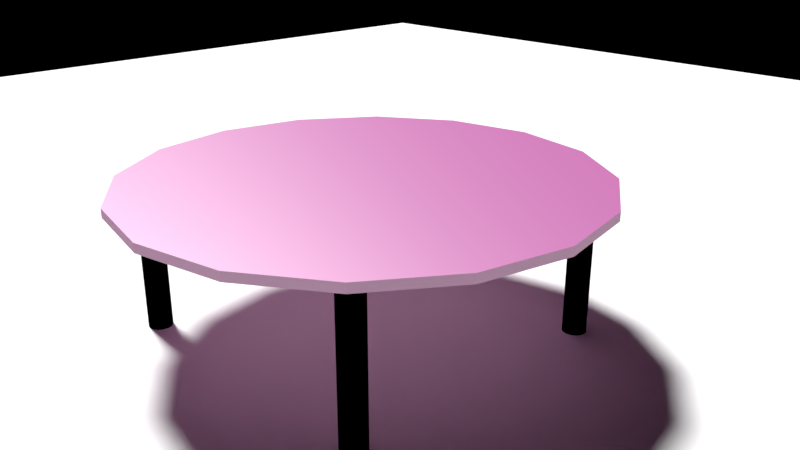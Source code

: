 # Source: Table2.blend  (saved by Blender 2.79.0; exported with 4.5.12 LTS)
import bpy
from mathutils import Matrix  # noqa: F401  (used for matrix-valued properties, if any)

bpy.ops.wm.read_factory_settings(use_empty=True)
scene = bpy.context.scene
scene.name = 'Scene'

# ---- collections
col_collection_1 = bpy.data.collections.new('Collection 1'); scene.collection.children.link(col_collection_1)

# ---- images (referenced by path relative to the original .blend; pixels are not part of the script)
import os
ASSET_DIR = os.environ.get("B2B_ASSET_DIR", "")  # directory of the original .blend (textures are referenced by path, not embedded)
HERE = os.path.dirname(os.path.abspath(__file__))  # packed textures are extracted next to this script under _unpacked/

def load_image(name, relpath, width, height, colorspace="sRGB"):
    """Load a texture the original file referenced (path relative to the .blend, or extracted next to this script)."""
    p = next((c for c in (os.path.join(HERE, relpath), os.path.join(ASSET_DIR, relpath)) if relpath and os.path.exists(c)), "")
    if p:
        img = bpy.data.images.load(p, check_existing=True)
        img.name = name
    else:  # same state as the original file: an image datablock whose file is absent (Cycles renders it pink)
        img = bpy.data.images.new(name, width, height)
        img.source = "FILE"
        img.filepath = "//" + (relpath or name)
    img.colorspace_settings.name = colorspace
    return img
img_wood_spec_jpg = load_image('Wood_Spec.jpg', 'Wood_Spec.jpg', 1024, 1024, 'sRGB')
img_grunge_spec_jpg = load_image('Grunge_Spec.jpg', 'Grunge_Spec.jpg', 1024, 1024, 'sRGB')
img_grunge_jpg = load_image('Grunge.jpg', 'Grunge.jpg', 1024, 1024, 'sRGB')
img_wood_jpg = load_image('Wood.jpg', 'Wood.jpg', 1024, 1024, 'sRGB')
img_table2texture = load_image('Table2Texture', 'Table2Texture.png', 1024, 1024, 'sRGB')

# ---- materials (node trees are filled in below, after node groups)
mat_wood = bpy.data.materials.new('Wood')
mat_wood.alpha_threshold = 0.0
mat_wood.roughness = 0.5
mat_plastic = bpy.data.materials.new('Plastic')
mat_plastic.alpha_threshold = 0.0
mat_plastic.roughness = 0.5

# ---- material node trees
mat_wood.use_nodes = True; mat_wood.node_tree.nodes.clear()
_N = mat_wood.node_tree.nodes; _L = mat_wood.node_tree.links
n0 = _N.new('ShaderNodeTexCoord'); n0.name = 'Texture Coordinate'; n0.location = (-901, 456)
n1 = _N.new('ShaderNodeBsdfDiffuse'); n1.name = 'Diffuse BSDF'; n1.location = (422, 259)
n2 = _N.new('ShaderNodeOutputMaterial'); n2.name = 'Material Output'; n2.location = (1139, 390)
n3 = _N.new('ShaderNodeTexImage'); n3.name = 'Image Texture.005'; n3.location = (-132, 761)
n3.width = 223
n3.image = img_wood_spec_jpg
n4 = _N.new('ShaderNodeTexImage'); n4.name = 'Image Texture.002'; n4.location = (-136, 1016)
n4.width = 232
n4.image = img_grunge_spec_jpg
n5 = _N.new('ShaderNodeMix'); n5.name = 'Mix'; n5.location = (201, 341)
n5.data_type = 'RGBA'
n5.blend_type = 'OVERLAY'
n6 = _N.new('ShaderNodeMix'); n6.name = 'Mix.002'; n6.location = (534, 632)
n6.data_type = 'RGBA'
n6.blend_type = 'MULTIPLY'
n6.inputs[0].default_value = 0.7
n6.inputs[7].default_value = (0.0, 0.0, 0.0, 1.0)
n7 = _N.new('ShaderNodeMix'); n7.name = 'Mix.001'; n7.location = (284, 678)
n7.data_type = 'RGBA'
n7.blend_type = 'OVERLAY'
n8 = _N.new('ShaderNodeMixShader'); n8.name = 'Mix Shader'; n8.location = (654, 376)
n9 = _N.new('ShaderNodeMixShader'); n9.name = 'Mix Shader.001'; n9.location = (892, 313)
n9.inputs[0].default_value = 0.3909
n10 = _N.new('ShaderNodeBump'); n10.name = 'Bump'; n10.location = (71, 91)
n10.inputs[0].default_value = 0.1909
n10.inputs[1].default_value = 0.1
n10.inputs[2].default_value = 1.0
n11 = _N.new('ShaderNodeTexImage'); n11.name = 'Image Texture.001'; n11.location = (-658, 233)
n11.width = 192
n11.image = img_grunge_jpg
n12 = _N.new('ShaderNodeMapping'); n12.name = 'Mapping'; n12.location = (-700, 569)
n12.inputs[3].default_value = (10.0, 10.0, 10.0)
n13 = _N.new('ShaderNodeTexImage'); n13.name = 'Image Texture.004'; n13.location = (-482, 563)
n13.width = 154
n13.image = img_wood_jpg
n14 = _N.new('ShaderNodeHueSaturation'); n14.name = 'Hue Saturation Value'; n14.location = (-249, 462)
n14.inputs[0].default_value = 0.6
n15 = _N.new('ShaderNodeBsdfAnisotropic'); n15.name = 'Glossy BSDF'; n15.location = (470, 130)
n15.distribution = 'BECKMANN'
n15.inputs[0].default_value = (0.3858, 0.3858, 0.3858, 1.0)
n16 = _N.new('ShaderNodeBsdfSheen'); n16.name = 'Velvet BSDF'; n16.location = (191, 487)
n16.distribution = 'ASHIKHMIN'
n16.inputs[0].default_value = (0.0, 0.0, 0.0, 1.0)
n16.inputs[1].default_value = 1.0
n17 = _N.new('ShaderNodeBrightContrast'); n17.name = 'Bright/Contrast'; n17.location = (-19, 435)
n17.inputs[1].default_value = 0.6
n18 = _N.new('ShaderNodeTexImage'); n18.name = 'Image Texture'; n18.location = (1176, 205)
n18.width = 140
n18.image = img_table2texture
_L.new(n0.outputs[2], n12.inputs[0])
_L.new(n12.outputs[0], n13.inputs[0])
_L.new(n0.outputs[2], n11.inputs[0])
_L.new(n13.outputs[0], n14.inputs[4])
_L.new(n11.outputs[0], n5.inputs[7])
_L.new(n12.outputs[0], n3.inputs[0])
_L.new(n0.outputs[2], n4.inputs[0])
_L.new(n16.outputs[0], n8.inputs[2])
_L.new(n1.outputs[0], n8.inputs[1])
_L.new(n5.outputs[2], n1.inputs[0])
_L.new(n4.outputs[0], n7.inputs[6])
_L.new(n3.outputs[0], n7.inputs[7])
_L.new(n7.outputs[2], n6.inputs[6])
_L.new(n6.outputs[2], n10.inputs[3])
_L.new(n10.outputs[0], n1.inputs[2])
_L.new(n8.outputs[0], n9.inputs[1])
_L.new(n9.outputs[0], n2.inputs[0])
_L.new(n15.outputs[0], n9.inputs[2])
_L.new(n10.outputs[0], n15.inputs[4])
_L.new(n14.outputs[0], n17.inputs[0])
_L.new(n17.outputs[0], n5.inputs[6])
n2.is_active_output = True
mat_plastic.use_nodes = True; mat_plastic.node_tree.nodes.clear()
_N = mat_plastic.node_tree.nodes; _L = mat_plastic.node_tree.links
n0 = _N.new('ShaderNodeOutputMaterial'); n0.name = 'Material Output'; n0.location = (300, 300)
n1 = _N.new('ShaderNodeBsdfDiffuse'); n1.name = 'Diffuse BSDF'; n1.location = (10, 300)
n1.inputs[0].default_value = (0.0, 0.0, 0.0, 1.0)
n1.inputs[1].default_value = 0.5882
n2 = _N.new('ShaderNodeTexImage'); n2.name = 'Image Texture'; n2.location = (-211, 336)
n2.width = 140
n2.image = img_table2texture
_L.new(n1.outputs[0], n0.inputs[0])
n0.is_active_output = True

# ---- world
world_world = bpy.data.worlds.new('World'); scene.world = world_world
world_world.use_nodes = True; world_world.node_tree.nodes.clear()
_N = world_world.node_tree.nodes; _L = world_world.node_tree.links
n0 = _N.new('ShaderNodeOutputWorld'); n0.name = 'World Output'; n0.location = (300, 300)
n1 = _N.new('ShaderNodeBackground'); n1.name = 'Background'; n1.location = (10, 300)
n1.inputs[0].default_value = (0.0, 0.0, 0.0, 1.0)
_L.new(n1.outputs[0], n0.inputs[0])
n0.is_active_output = True
world_world.color = (0.05088, 0.05088, 0.05088)
world_world.use_sun_shadow = False
world_world.sun_shadow_jitter_overblur = 0.0
world_world.cycles.sampling_method = 'MANUAL'

# ---- cameras
cam_camera = bpy.data.cameras.new('Camera')
cam_camera.clip_end = 100.0
cam_camera.lens = 35.0
cam_camera.sensor_width = 32.0
cam_camera.sensor_height = 18.0
cam_camera.ortho_scale = 7.314
cam_camera.dof.focus_distance = 0.0

# ---- lights
light_area = bpy.data.lights.new('Area', 'SUN')
light_area.transmission_factor = 0.0
light_area.angle = 0.1993
light_area.energy = 6.0
light_area.shadow_buffer_clip_start = 0.5
light_area.shadow_soft_size = 0.1
light_area.shadow_cascade_max_distance = 1000.0

# ---- meshes
me_plane = bpy.data.meshes.new('Plane')
me_plane.from_pydata([(-21.94, -21.94, 0.0), (21.94, -21.94, 0.0), (-21.94, 21.94, 0.0), (21.94, 21.94, 0.0)], [], [(0, 1, 3, 2)])
me_plane.use_remesh_preserve_volume = False
me_plane.use_remesh_preserve_attributes = False
me_plane.use_mirror_vertex_groups = False
me_plane.update()
me_cylinder_001 = bpy.data.meshes.new('Cylinder.001')
me_cylinder_001.from_pydata([(-0.01143, 3.426, 2.108), (-0.01143, 3.426, 2.234), (1.286, 3.168, 2.108), (1.286, 3.168, 2.234), (2.386, 2.433, 2.108), (2.386, 2.433, 2.234), (3.121, 1.333, 2.108), (3.121, 1.333, 2.234), (3.379, 0.03616, 2.108), (3.379, 0.03616, 2.234), (3.121, -1.261, 2.108), (3.121, -1.261, 2.234), (2.386, -2.361, 2.108), (2.386, -2.361, 2.234), (1.286, -3.096, 2.108), (1.286, -3.096, 2.234), (-0.01143, -3.354, 2.108), (-0.01143, -3.354, 2.234), (-1.309, -3.096, 2.108), (-1.309, -3.096, 2.234), (-2.409, -2.361, 2.108), (-2.409, -2.361, 2.234), (-3.143, -1.261, 2.108), (-3.143, -1.261, 2.234), (-3.402, 0.03616, 2.108), (-3.402, 0.03616, 2.234), (-3.143, 1.333, 2.108), (-3.143, 1.333, 2.234), (-2.409, 2.433, 2.108), (-2.409, 2.433, 2.234), (-1.309, 3.168, 2.108), (-1.309, 3.168, 2.234), (-2.104, 2.238, 2.98e-08), (-2.104, 2.238, 2.119), (-2.038, 2.225, 2.98e-08), (-2.038, 2.225, 2.119), (-1.982, 2.188, 2.98e-08), (-1.982, 2.188, 2.119), (-1.945, 2.132, 2.98e-08), (-1.945, 2.132, 2.119), (-1.932, 2.066, 2.98e-08), (-1.932, 2.066, 2.119), (-1.945, 2.0, 2.98e-08), (-1.945, 2.0, 2.119), (-1.982, 1.944, 2.98e-08), (-1.982, 1.944, 2.119), (-2.038, 1.907, 2.98e-08), (-2.038, 1.907, 2.119), (-2.104, 1.894, 2.98e-08), (-2.104, 1.894, 2.119), (-2.17, 1.907, 2.98e-08), (-2.17, 1.907, 2.119), (-2.226, 1.944, 2.98e-08), (-2.226, 1.944, 2.119), (-2.263, 2.0, 2.98e-08), (-2.263, 2.0, 2.119), (-2.276, 2.066, 2.98e-08), (-2.276, 2.066, 2.119), (-2.263, 2.132, 2.98e-08), (-2.263, 2.132, 2.119), (-2.226, 2.188, 2.98e-08), (-2.226, 2.188, 2.119), (-2.17, 2.225, 2.98e-08), (-2.17, 2.225, 2.119), (2.104, 2.238, 2.98e-08), (2.104, 2.238, 2.119), (2.17, 2.225, 2.98e-08), (2.17, 2.225, 2.119), (2.226, 2.188, 2.98e-08), (2.226, 2.188, 2.119), (2.263, 2.132, 2.98e-08), (2.263, 2.132, 2.119), (2.276, 2.066, 2.98e-08), (2.276, 2.066, 2.119), (2.263, 2.0, 2.98e-08), (2.263, 2.0, 2.119), (2.226, 1.944, 2.98e-08), (2.226, 1.944, 2.119), (2.17, 1.907, 2.98e-08), (2.17, 1.907, 2.119), (2.104, 1.894, 2.98e-08), (2.104, 1.894, 2.119), (2.038, 1.907, 2.98e-08), (2.038, 1.907, 2.119), (1.982, 1.944, 2.98e-08), (1.982, 1.944, 2.119), (1.945, 2.0, 2.98e-08), (1.945, 2.0, 2.119), (1.932, 2.066, 2.98e-08), (1.932, 2.066, 2.119), (1.945, 2.132, 2.98e-08), (1.945, 2.132, 2.119), (1.982, 2.188, 2.98e-08), (1.982, 2.188, 2.119), (2.038, 2.225, 2.98e-08), (2.038, 2.225, 2.119), (-2.104, -1.894, 2.98e-08), (-2.104, -1.894, 2.119), (-2.038, -1.907, 2.98e-08), (-2.038, -1.907, 2.119), (-1.982, -1.944, 2.98e-08), (-1.982, -1.944, 2.119), (-1.945, -2.0, 2.98e-08), (-1.945, -2.0, 2.119), (-1.932, -2.066, 2.98e-08), (-1.932, -2.066, 2.119), (-1.945, -2.132, 2.98e-08), (-1.945, -2.132, 2.119), (-1.982, -2.188, 2.98e-08), (-1.982, -2.188, 2.119), (-2.038, -2.225, 2.98e-08), (-2.038, -2.225, 2.119), (-2.104, -2.239, 2.98e-08), (-2.104, -2.239, 2.119), (-2.17, -2.225, 2.98e-08), (-2.17, -2.225, 2.119), (-2.226, -2.188, 2.98e-08), (-2.226, -2.188, 2.119), (-2.263, -2.132, 2.98e-08), (-2.263, -2.132, 2.119), (-2.276, -2.066, 2.98e-08), (-2.276, -2.066, 2.119), (-2.263, -2.0, 2.98e-08), (-2.263, -2.0, 2.119), (-2.226, -1.944, 2.98e-08), (-2.226, -1.944, 2.119), (-2.17, -1.907, 2.98e-08), (-2.17, -1.907, 2.119), (2.104, -1.894, 2.98e-08), (2.104, -1.894, 2.119), (2.17, -1.907, 2.98e-08), (2.17, -1.907, 2.119), (2.226, -1.944, 2.98e-08), (2.226, -1.944, 2.119), (2.263, -2.0, 2.98e-08), (2.263, -2.0, 2.119), (2.276, -2.066, 2.98e-08), (2.276, -2.066, 2.119), (2.263, -2.132, 2.98e-08), (2.263, -2.132, 2.119), (2.226, -2.188, 2.98e-08), (2.226, -2.188, 2.119), (2.17, -2.225, 2.98e-08), (2.17, -2.225, 2.119), (2.104, -2.239, 2.98e-08), (2.104, -2.239, 2.119), (2.038, -2.225, 2.98e-08), (2.038, -2.225, 2.119), (1.982, -2.188, 2.98e-08), (1.982, -2.188, 2.119), (1.945, -2.132, 2.98e-08), (1.945, -2.132, 2.119), (1.932, -2.066, 2.98e-08), (1.932, -2.066, 2.119), (1.945, -2.0, 2.98e-08), (1.945, -2.0, 2.119), (1.982, -1.944, 2.98e-08), (1.982, -1.944, 2.119), (2.038, -1.907, 2.98e-08), (2.038, -1.907, 2.119)], [], [(0, 1, 3, 2), (2, 3, 5, 4), (4, 5, 7, 6), (6, 7, 9, 8), (8, 9, 11, 10), (10, 11, 13, 12), (12, 13, 15, 14), (14, 15, 17, 16), (16, 17, 19, 18), (18, 19, 21, 20), (20, 21, 23, 22), (22, 23, 25, 24), (24, 25, 27, 26), (26, 27, 29, 28), (3, 1, 31, 29, 27, 25, 23, 21, 19, 17, 15, 13, 11, 9, 7, 5), (28, 29, 31, 30), (30, 31, 1, 0), (0, 2, 4, 6, 8, 10, 12, 14, 16, 18, 20, 22, 24, 26, 28, 30), (32, 33, 35, 34), (34, 35, 37, 36), (36, 37, 39, 38), (38, 39, 41, 40), (40, 41, 43, 42), (42, 43, 45, 44), (44, 45, 47, 46), (46, 47, 49, 48), (48, 49, 51, 50), (50, 51, 53, 52), (52, 53, 55, 54), (54, 55, 57, 56), (56, 57, 59, 58), (58, 59, 61, 60), (35, 33, 63, 61, 59, 57, 55, 53, 51, 49, 47, 45, 43, 41, 39, 37), (60, 61, 63, 62), (62, 63, 33, 32), (32, 34, 36, 38, 40, 42, 44, 46, 48, 50, 52, 54, 56, 58, 60, 62), (64, 65, 67, 66), (66, 67, 69, 68), (68, 69, 71, 70), (70, 71, 73, 72), (72, 73, 75, 74), (74, 75, 77, 76), (76, 77, 79, 78), (78, 79, 81, 80), (80, 81, 83, 82), (82, 83, 85, 84), (84, 85, 87, 86), (86, 87, 89, 88), (88, 89, 91, 90), (90, 91, 93, 92), (67, 65, 95, 93, 91, 89, 87, 85, 83, 81, 79, 77, 75, 73, 71, 69), (92, 93, 95, 94), (94, 95, 65, 64), (64, 66, 68, 70, 72, 74, 76, 78, 80, 82, 84, 86, 88, 90, 92, 94), (96, 97, 99, 98), (98, 99, 101, 100), (100, 101, 103, 102), (102, 103, 105, 104), (104, 105, 107, 106), (106, 107, 109, 108), (108, 109, 111, 110), (110, 111, 113, 112), (112, 113, 115, 114), (114, 115, 117, 116), (116, 117, 119, 118), (118, 119, 121, 120), (120, 121, 123, 122), (122, 123, 125, 124), (99, 97, 127, 125, 123, 121, 119, 117, 115, 113, 111, 109, 107, 105, 103, 101), (124, 125, 127, 126), (126, 127, 97, 96), (96, 98, 100, 102, 104, 106, 108, 110, 112, 114, 116, 118, 120, 122, 124, 126), (128, 129, 131, 130), (130, 131, 133, 132), (132, 133, 135, 134), (134, 135, 137, 136), (136, 137, 139, 138), (138, 139, 141, 140), (140, 141, 143, 142), (142, 143, 145, 144), (144, 145, 147, 146), (146, 147, 149, 148), (148, 149, 151, 150), (150, 151, 153, 152), (152, 153, 155, 154), (154, 155, 157, 156), (131, 129, 159, 157, 155, 153, 151, 149, 147, 145, 143, 141, 139, 137, 135, 133), (156, 157, 159, 158), (158, 159, 129, 128), (128, 130, 132, 134, 136, 138, 140, 142, 144, 146, 148, 150, 152, 154, 156, 158)])
me_cylinder_001.polygons.foreach_set('material_index', [0, 0, 0, 0, 0, 0, 0, 0, 0, 0, 0, 0, 0, 0, 0, 0, 0, 0, 1, 1, 1, 1, 1, 1, 1, 1, 1, 1, 1, 1, 1, 1, 1, 1, 1, 1, 1, 1, 1, 1, 1, 1, 1, 1, 1, 1, 1, 1, 1, 1, 1, 1, 1, 1, 1, 1, 1, 1, 1, 1, 1, 1, 1, 1, 1, 1, 1, 1, 1, 1, 1, 1, 1, 1, 1, 1, 1, 1, 1, 1, 1, 1, 1, 1, 1, 1, 1, 1, 1, 1])
_uv = me_cylinder_001.uv_layers.new(name='UVMap')
_uv.uv.foreach_set('vector', [0.7499, 0.6288, 0.7499, 0.6348, 0.6875, 0.6348, 0.6875, 0.6288, 0.6875, 0.6288, 0.6875, 0.6348, 0.625, 0.6348, 0.625, 0.6288, 0.625, 0.6288, 0.625, 0.6348, 0.5625, 0.6348, 0.5625, 0.6288, 0.5625, 0.6288, 0.5625, 0.6348, 0.5, 0.6348, 0.5, 0.6288, 0.5, 0.6288, 0.5, 0.6348, 0.4375, 0.6348, 0.4375, 0.6288, 0.4375, 0.6288, 0.4375, 0.6348, 0.375, 0.6348, 0.375, 0.6288, 0.375, 0.6288, 0.375, 0.6348, 0.3125, 0.6348, 0.3125, 0.6288, 0.3125, 0.6288, 0.3125, 0.6348, 0.2501, 0.6348, 0.2501, 0.6288, 0.2501, 0.6288, 0.2501, 0.6348, 0.1876, 0.6348, 0.1876, 0.6288, 0.1876, 0.6288, 0.1876, 0.6348, 0.1251, 0.6348, 0.1251, 0.6288, 0.1251, 0.6288, 0.1251, 0.6348, 0.0626, 0.6348, 0.0626, 0.6288, 0.0626, 0.6288, 0.0626, 0.6348, 0.0001119, 0.6348, 0.0001119, 0.6288, 0.9999, 0.6288, 0.9999, 0.6348, 0.9374, 0.6348, 0.9374, 0.6288, 0.9374, 0.6288, 0.9374, 0.6348, 0.8749, 0.6348, 0.8749, 0.6288, 0.2903, 0.06821, 0.3143, 0.1259, 0.3143, 0.1884, 0.2903, 0.2462, 0.2462, 0.2903, 0.1884, 0.3143, 0.1259, 0.3143, 0.06821, 0.2903, 0.02402, 0.2462, 0.0001119, 0.1884, 0.0001119, 0.1259, 0.02402, 0.06821, 0.06821, 0.02402, 0.1259, 0.0001119, 0.1884, 0.000112, 0.2462, 0.02402, 0.8749, 0.6288, 0.8749, 0.6348, 0.8124, 0.6348, 0.8124, 0.6288, 0.8124, 0.6288, 0.8124, 0.6348, 0.7499, 0.6348, 0.7499, 0.6288, 0.2903, 0.3826, 0.3143, 0.4403, 0.3143, 0.5028, 0.2903, 0.5605, 0.2462, 0.6047, 0.1884, 0.6286, 0.1259, 0.6286, 0.06821, 0.6047, 0.02402, 0.5605, 0.0001119, 0.5028, 0.0001119, 0.4403, 0.02402, 0.3826, 0.06821, 0.3384, 0.1259, 0.3145, 0.1884, 0.3145, 0.2462, 0.3384, 0.3368, 0.0001218, 0.3367, 0.1002, 0.3335, 0.1002, 0.3336, 0.0001203, 0.3336, 0.0001203, 0.3335, 0.1002, 0.3304, 0.1002, 0.3304, 0.0001189, 0.3304, 0.0001189, 0.3304, 0.1002, 0.3272, 0.1002, 0.3272, 0.0001175, 0.3272, 0.0001175, 0.3272, 0.1002, 0.324, 0.1002, 0.324, 0.0001161, 0.324, 0.0001161, 0.324, 0.1002, 0.3208, 0.1002, 0.3209, 0.0001147, 0.3209, 0.0001147, 0.3208, 0.1002, 0.3177, 0.1002, 0.3177, 0.0001133, 0.3177, 0.0001133, 0.3177, 0.1002, 0.3145, 0.1002, 0.3145, 0.0001119, 0.3653, 0.0001353, 0.3653, 0.1002, 0.3621, 0.1002, 0.3622, 0.0001338, 0.3622, 0.0001338, 0.3621, 0.1002, 0.3589, 0.1002, 0.359, 0.0001323, 0.359, 0.0001323, 0.3589, 0.1002, 0.3558, 0.1002, 0.3558, 0.0001307, 0.3558, 0.0001307, 0.3558, 0.1002, 0.3526, 0.1002, 0.3526, 0.0001292, 0.3526, 0.0001292, 0.3526, 0.1002, 0.3494, 0.1002, 0.3495, 0.0001277, 0.3495, 0.0001277, 0.3494, 0.1002, 0.3462, 0.1002, 0.3463, 0.0001262, 0.3463, 0.0001262, 0.3462, 0.1002, 0.3431, 0.1002, 0.3431, 0.0001247, 0.3781, 0.283, 0.3803, 0.2852, 0.3815, 0.2882, 0.3815, 0.2913, 0.3803, 0.2943, 0.3781, 0.2965, 0.3751, 0.2977, 0.372, 0.2977, 0.369, 0.2965, 0.3668, 0.2943, 0.3656, 0.2913, 0.3656, 0.2882, 0.3668, 0.2852, 0.369, 0.283, 0.372, 0.2818, 0.3751, 0.2818, 0.3431, 0.0001247, 0.3431, 0.1002, 0.3399, 0.1002, 0.3399, 0.0001233, 0.3399, 0.0001233, 0.3399, 0.1002, 0.3367, 0.1002, 0.3368, 0.0001218, 0.3803, 0.2781, 0.3781, 0.2803, 0.3751, 0.2816, 0.372, 0.2816, 0.369, 0.2803, 0.3668, 0.2781, 0.3656, 0.2752, 0.3656, 0.272, 0.3668, 0.269, 0.369, 0.2668, 0.372, 0.2656, 0.3751, 0.2656, 0.3781, 0.2668, 0.3803, 0.269, 0.3815, 0.272, 0.3815, 0.2752, 0.3367, 0.2008, 0.3367, 0.3009, 0.3335, 0.3009, 0.3336, 0.2008, 0.3336, 0.2008, 0.3335, 0.3009, 0.3304, 0.3009, 0.3304, 0.2008, 0.3304, 0.2008, 0.3304, 0.3009, 0.3272, 0.3009, 0.3272, 0.2008, 0.3272, 0.2008, 0.3272, 0.3009, 0.324, 0.3009, 0.324, 0.2008, 0.324, 0.2008, 0.324, 0.3009, 0.3208, 0.3009, 0.3209, 0.2008, 0.3209, 0.2008, 0.3208, 0.3009, 0.3177, 0.3009, 0.3177, 0.2008, 0.3177, 0.2008, 0.3177, 0.3009, 0.3145, 0.3009, 0.3145, 0.2008, 0.3653, 0.2008, 0.3653, 0.301, 0.3621, 0.301, 0.3622, 0.2008, 0.3622, 0.2008, 0.3621, 0.301, 0.3589, 0.301, 0.359, 0.2008, 0.359, 0.2008, 0.3589, 0.301, 0.3558, 0.301, 0.3558, 0.2008, 0.3558, 0.2008, 0.3558, 0.301, 0.3526, 0.301, 0.3526, 0.2008, 0.3526, 0.2008, 0.3526, 0.301, 0.3494, 0.3009, 0.3494, 0.2008, 0.3494, 0.2008, 0.3494, 0.3009, 0.3462, 0.3009, 0.3463, 0.2008, 0.3463, 0.2008, 0.3462, 0.3009, 0.3431, 0.3009, 0.3431, 0.2008, 0.3803, 0.2043, 0.3815, 0.2072, 0.3815, 0.2104, 0.3803, 0.2133, 0.3781, 0.2156, 0.3751, 0.2168, 0.372, 0.2168, 0.369, 0.2156, 0.3668, 0.2133, 0.3656, 0.2104, 0.3656, 0.2072, 0.3668, 0.2043, 0.369, 0.202, 0.372, 0.2008, 0.3751, 0.2008, 0.3781, 0.202, 0.3431, 0.2008, 0.3431, 0.3009, 0.3399, 0.3009, 0.3399, 0.2008, 0.3399, 0.2008, 0.3399, 0.3009, 0.3367, 0.3009, 0.3367, 0.2008, 0.3803, 0.3105, 0.3781, 0.3127, 0.3751, 0.3139, 0.372, 0.3139, 0.369, 0.3127, 0.3668, 0.3105, 0.3656, 0.3075, 0.3656, 0.3044, 0.3668, 0.3014, 0.369, 0.2992, 0.372, 0.298, 0.3751, 0.298, 0.3781, 0.2992, 0.3803, 0.3014, 0.3815, 0.3044, 0.3815, 0.3075, 0.3878, 0.1005, 0.3878, 0.2006, 0.3846, 0.2006, 0.3846, 0.1005, 0.3846, 0.1005, 0.3846, 0.2006, 0.3814, 0.2006, 0.3814, 0.1005, 0.3814, 0.1005, 0.3814, 0.2006, 0.3783, 0.2006, 0.3783, 0.1005, 0.3783, 0.1005, 0.3783, 0.2006, 0.3751, 0.2006, 0.3751, 0.1005, 0.3751, 0.1005, 0.3751, 0.2006, 0.3719, 0.2006, 0.3719, 0.1005, 0.3719, 0.1005, 0.3719, 0.2006, 0.3687, 0.2006, 0.3687, 0.1005, 0.3687, 0.1005, 0.3687, 0.2006, 0.3656, 0.2006, 0.3656, 0.1005, 0.4164, 0.1005, 0.4164, 0.2006, 0.4132, 0.2006, 0.4132, 0.1005, 0.4132, 0.1005, 0.4132, 0.2006, 0.41, 0.2006, 0.41, 0.1005, 0.41, 0.1005, 0.41, 0.2006, 0.4069, 0.2006, 0.4069, 0.1005, 0.4069, 0.1005, 0.4069, 0.2006, 0.4037, 0.2006, 0.4037, 0.1005, 0.4037, 0.1005, 0.4037, 0.2006, 0.4005, 0.2006, 0.4005, 0.1005, 0.4005, 0.1005, 0.4005, 0.2006, 0.3973, 0.2006, 0.3973, 0.1005, 0.3973, 0.1005, 0.3973, 0.2006, 0.3941, 0.2006, 0.3941, 0.1005, 0.3781, 0.2344, 0.3803, 0.2367, 0.3815, 0.2396, 0.3815, 0.2428, 0.3803, 0.2457, 0.3781, 0.248, 0.3751, 0.2492, 0.372, 0.2492, 0.369, 0.248, 0.3668, 0.2457, 0.3656, 0.2428, 0.3656, 0.2396, 0.3668, 0.2367, 0.369, 0.2344, 0.372, 0.2332, 0.3751, 0.2332, 0.3941, 0.1005, 0.3941, 0.2006, 0.391, 0.2006, 0.391, 0.1005, 0.391, 0.1005, 0.391, 0.2006, 0.3878, 0.2006, 0.3878, 0.1005, 0.3815, 0.2234, 0.3815, 0.2266, 0.3803, 0.2295, 0.3781, 0.2318, 0.3751, 0.233, 0.372, 0.233, 0.369, 0.2318, 0.3668, 0.2295, 0.3656, 0.2266, 0.3656, 0.2234, 0.3668, 0.2205, 0.369, 0.2182, 0.372, 0.217, 0.3751, 0.217, 0.3781, 0.2182, 0.3803, 0.2205, 0.3367, 0.1005, 0.3367, 0.2006, 0.3335, 0.2006, 0.3336, 0.1005, 0.3336, 0.1005, 0.3335, 0.2006, 0.3304, 0.2006, 0.3304, 0.1005, 0.3304, 0.1005, 0.3304, 0.2006, 0.3272, 0.2006, 0.3272, 0.1005, 0.3272, 0.1005, 0.3272, 0.2006, 0.324, 0.2006, 0.324, 0.1005, 0.324, 0.1005, 0.324, 0.2006, 0.3208, 0.2006, 0.3209, 0.1005, 0.3209, 0.1005, 0.3208, 0.2006, 0.3177, 0.2006, 0.3177, 0.1005, 0.3177, 0.1005, 0.3177, 0.2006, 0.3145, 0.2006, 0.3145, 0.1005, 0.3653, 0.1005, 0.3653, 0.2006, 0.3621, 0.2006, 0.3622, 0.1005, 0.3622, 0.1005, 0.3621, 0.2006, 0.3589, 0.2006, 0.359, 0.1005, 0.359, 0.1005, 0.3589, 0.2006, 0.3558, 0.2006, 0.3558, 0.1005, 0.3558, 0.1005, 0.3558, 0.2006, 0.3526, 0.2006, 0.3526, 0.1005, 0.3526, 0.1005, 0.3526, 0.2006, 0.3494, 0.2006, 0.3494, 0.1005, 0.3494, 0.1005, 0.3494, 0.2006, 0.3462, 0.2006, 0.3463, 0.1005, 0.3463, 0.1005, 0.3462, 0.2006, 0.3431, 0.2006, 0.3431, 0.1005, 0.3653, 0.3108, 0.3641, 0.3137, 0.3619, 0.3159, 0.3589, 0.3171, 0.3558, 0.3171, 0.3528, 0.3159, 0.3506, 0.3137, 0.3494, 0.3108, 0.3494, 0.3076, 0.3506, 0.3046, 0.3528, 0.3024, 0.3558, 0.3012, 0.3589, 0.3012, 0.3619, 0.3024, 0.3641, 0.3046, 0.3653, 0.3076, 0.3431, 0.1005, 0.3431, 0.2006, 0.3399, 0.2006, 0.3399, 0.1005, 0.3399, 0.1005, 0.3399, 0.2006, 0.3367, 0.2006, 0.3367, 0.1005, 0.3803, 0.2619, 0.3781, 0.2641, 0.3751, 0.2654, 0.372, 0.2654, 0.369, 0.2641, 0.3668, 0.2619, 0.3656, 0.259, 0.3656, 0.2558, 0.3668, 0.2529, 0.369, 0.2506, 0.372, 0.2494, 0.3751, 0.2494, 0.3781, 0.2506, 0.3803, 0.2529, 0.3815, 0.2558, 0.3815, 0.259])
me_cylinder_001.materials.append(mat_wood)
me_cylinder_001.materials.append(mat_plastic)
me_cylinder_001.use_remesh_preserve_volume = False
me_cylinder_001.use_remesh_preserve_attributes = False
me_cylinder_001.use_mirror_vertex_groups = False
me_cylinder_001.update()

# ---- objects
ob_plane = bpy.data.objects.new('Plane', me_plane)
ob_area = bpy.data.objects.new('Area', light_area)
ob_camera = bpy.data.objects.new('Camera', cam_camera)
ob_table2 = bpy.data.objects.new('Table2', me_cylinder_001)

# ---- transforms, parenting, visibility, modifiers, constraints
ob_plane.location = (0.0, 0.0, 0.0)
ob_plane.lineart.crease_threshold = 0.0
ob_area.location = (-6.101, 0.4293, 10.75)
ob_area.rotation_euler = (-0.1704, -0.5457, 0.1028)
ob_area.lineart.crease_threshold = 0.0
ob_camera.location = (8.375, -7.386, 5.806)
ob_camera.rotation_euler = (1.207, -4.26e-06, 0.8049)
ob_camera.lock_rotations_4d = False
ob_camera.empty_display_type = 'ARROWS'
ob_camera.color = (0.0, 0.0, 0.0, 0.0)
ob_camera.display_type = 'WIRE'
ob_camera.lineart.crease_threshold = 0.0
ob_table2.location = (0.0, 0.0, 0.0)
ob_table2.lineart.crease_threshold = 0.0

# ---- collection membership
col_collection_1.objects.link(ob_plane)
col_collection_1.objects.link(ob_area)
col_collection_1.objects.link(ob_camera)
col_collection_1.objects.link(ob_table2)

# ---- scene / render settings (as saved in the file)
scene.camera = ob_camera
scene.frame_start = 1; scene.frame_end = 250; scene.frame_set(1)
scene.render.engine = 'CYCLES'
scene.render.dither_intensity = 0.0
scene.render.use_border = True
scene.cycles.use_denoising = False
scene.cycles.samples = 128
scene.cycles.sampling_pattern = 'TABULATED_SOBOL'
scene.cycles.use_adaptive_sampling = False
scene.cycles.use_light_tree = False
scene.cycles.blur_glossy = 0.0
scene.cycles.sample_clamp_indirect = 0.0
scene.view_settings.view_transform = 'Standard'
bpy.context.view_layer.update()
